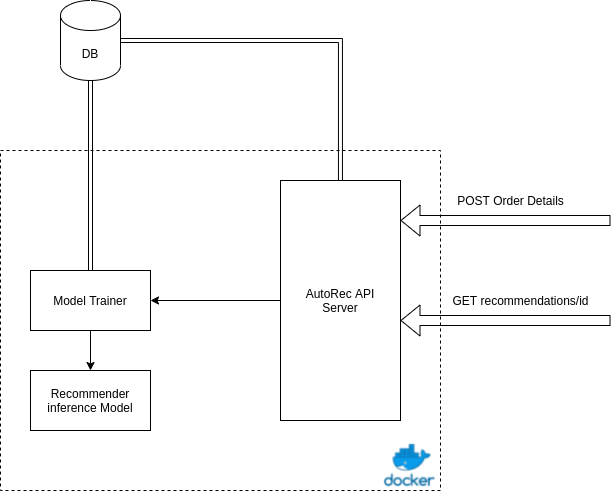

The diagram above was exported from draw.io. Its source (the exported page's mxGraphModel, read from the mxfile embedded in the PNG):
<mxGraphModel dx="919" dy="704" grid="1" gridSize="10" guides="1" tooltips="1" connect="1" arrows="1" fold="1" page="0" pageScale="1" pageWidth="1600" pageHeight="900" math="0" shadow="0">
  <root>
    <mxCell id="0" />
    <mxCell id="1" parent="0" />
    <mxCell id="15" value="" style="rounded=0;whiteSpace=wrap;html=1;dashed=1;" vertex="1" parent="1">
      <mxGeometry x="80" y="150" width="440" height="340" as="geometry" />
    </mxCell>
    <mxCell id="9" style="edgeStyle=orthogonalEdgeStyle;rounded=0;orthogonalLoop=1;jettySize=auto;html=1;entryX=1;entryY=0.5;entryDx=0;entryDy=0;" edge="1" parent="1" source="2" target="5">
      <mxGeometry relative="1" as="geometry" />
    </mxCell>
    <mxCell id="2" value="AutoRec API&lt;br&gt;Server" style="rounded=0;whiteSpace=wrap;html=1;" parent="1" vertex="1">
      <mxGeometry x="360" y="180" width="120" height="240" as="geometry" />
    </mxCell>
    <mxCell id="4" style="edgeStyle=orthogonalEdgeStyle;rounded=0;orthogonalLoop=1;jettySize=auto;html=1;shape=link;" edge="1" parent="1" source="3" target="2">
      <mxGeometry relative="1" as="geometry" />
    </mxCell>
    <mxCell id="8" style="edgeStyle=orthogonalEdgeStyle;shape=link;rounded=0;orthogonalLoop=1;jettySize=auto;html=1;entryX=0.5;entryY=0;entryDx=0;entryDy=0;" edge="1" parent="1" source="3" target="5">
      <mxGeometry relative="1" as="geometry" />
    </mxCell>
    <mxCell id="3" value="DB" style="shape=cylinder3;whiteSpace=wrap;html=1;boundedLbl=1;backgroundOutline=1;size=15;" parent="1" vertex="1">
      <mxGeometry x="140" width="60" height="80" as="geometry" />
    </mxCell>
    <mxCell id="12" style="edgeStyle=orthogonalEdgeStyle;rounded=0;orthogonalLoop=1;jettySize=auto;html=1;entryX=0.5;entryY=0;entryDx=0;entryDy=0;" edge="1" parent="1" source="5" target="11">
      <mxGeometry relative="1" as="geometry" />
    </mxCell>
    <mxCell id="5" value="Model Trainer" style="rounded=0;whiteSpace=wrap;html=1;" vertex="1" parent="1">
      <mxGeometry x="110" y="270" width="120" height="60" as="geometry" />
    </mxCell>
    <mxCell id="6" value="" style="shape=flexArrow;endArrow=classic;html=1;" edge="1" parent="1">
      <mxGeometry width="50" height="50" relative="1" as="geometry">
        <mxPoint x="690" y="220" as="sourcePoint" />
        <mxPoint x="480" y="220" as="targetPoint" />
      </mxGeometry>
    </mxCell>
    <mxCell id="7" value="POST Order Details" style="text;html=1;align=center;verticalAlign=middle;resizable=0;points=[];autosize=1;strokeColor=none;" vertex="1" parent="1">
      <mxGeometry x="530" y="190" width="120" height="20" as="geometry" />
    </mxCell>
    <mxCell id="11" value="Recommender&lt;br&gt;inference Model" style="rounded=0;whiteSpace=wrap;html=1;" vertex="1" parent="1">
      <mxGeometry x="110" y="370" width="120" height="60" as="geometry" />
    </mxCell>
    <mxCell id="13" value="" style="shape=flexArrow;endArrow=classic;html=1;" edge="1" parent="1">
      <mxGeometry width="50" height="50" relative="1" as="geometry">
        <mxPoint x="690" y="320" as="sourcePoint" />
        <mxPoint x="480" y="320" as="targetPoint" />
      </mxGeometry>
    </mxCell>
    <mxCell id="14" value="GET recommendations/id" style="text;html=1;align=center;verticalAlign=middle;resizable=0;points=[];autosize=1;strokeColor=none;" vertex="1" parent="1">
      <mxGeometry x="525" y="290" width="150" height="20" as="geometry" />
    </mxCell>
    <mxCell id="16" value="" style="shape=image;verticalLabelPosition=bottom;labelBackgroundColor=#ffffff;verticalAlign=top;aspect=fixed;imageAspect=0;image=data:image/png,(base64 omitted: 6344 chars);" vertex="1" parent="1">
      <mxGeometry x="460" y="440" width="58.69" height="50" as="geometry" />
    </mxCell>
  </root>
</mxGraphModel>